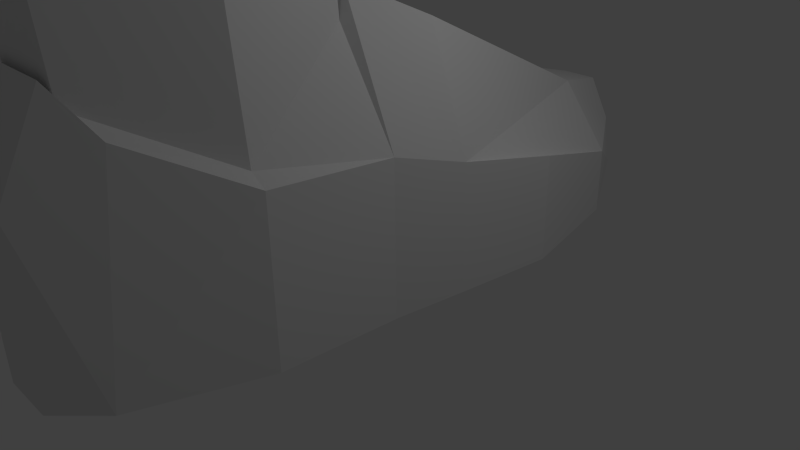 # Source: themshoes.blend  (saved by Blender 2.76.0; exported with 4.5.12 LTS)
import bpy
from mathutils import Matrix  # noqa: F401  (used for matrix-valued properties, if any)

bpy.ops.wm.read_factory_settings(use_empty=True)
scene = bpy.context.scene
scene.name = 'Scene'

# ---- collections
col_collection_1 = bpy.data.collections.new('Collection 1'); scene.collection.children.link(col_collection_1)

# ---- world
world_world = bpy.data.worlds.new('World'); scene.world = world_world
world_world.color = (0.05088, 0.05088, 0.05088)
world_world.use_sun_shadow = False
world_world.sun_shadow_jitter_overblur = 0.0
world_world.cycles.sampling_method = 'MANUAL'
world_world.cycles.sample_map_resolution = 256

# ---- cameras
cam_camera = bpy.data.cameras.new('Camera')
cam_camera.clip_end = 100.0
cam_camera.lens = 35.0
cam_camera.sensor_width = 32.0
cam_camera.sensor_height = 18.0
cam_camera.ortho_scale = 7.314
cam_camera.dof.focus_distance = 0.0
cam_camera.dof.aperture_fstop = 128.0

# ---- lights
light_lamp = bpy.data.lights.new('Lamp', 'POINT')
light_lamp.transmission_factor = 0.0
light_lamp.cutoff_distance = 30.0
light_lamp.energy = 100.0
light_lamp.shadow_buffer_clip_start = 1.001
light_lamp.shadow_soft_size = 0.1
light_lamp.shadow_maximum_resolution = 0.006
light_lamp.use_absolute_resolution = True
light_lamp.cycles.use_multiple_importance_sampling = False

# ---- meshes
me_cube_001 = bpy.data.meshes.new('Cube.001')
me_cube_001.from_pydata([(-0.9374, -3.957, 0.04), (-0.9698, -3.79, 2.697), (-1.327, -0.8373, -0.002484), (-1.327, -0.8373, 2.43), (0.7566, -3.957, 0.04), (0.7566, -3.605, 2.718), (1.327, -0.8373, -0.002484), (1.327, -0.8373, 1.956), (-1.288, 0.1216, 0.0002744), (-1.288, 0.1216, 1.96), (1.451, 0.1216, 0.0002744), (1.451, 0.1216, 1.663), (-1.345, 3.027, 0.06203), (-1.345, 3.027, 0.7918), (1.287, 3.027, 0.06203), (1.287, 3.027, 0.9332), (-0.7585, 4.294, 0.3804), (-0.8123, 4.264, 0.9601), (0.6594, 4.157, 0.3124), (0.5859, 4.117, 0.9735), (-1.273, -2.397, 2.046), (-1.364, -2.397, 0.012), (1.266, -2.397, 2.054), (1.266, -2.397, 0.012), (-0.3723, -4.479, 0.09046), (0.3351, -4.479, 0.09046), (0.3351, -4.479, 2.154), (1.593, 1.447, 1.402), (-1.395, 1.447, 1.543), (1.593, 1.447, -0.004016), (-1.395, 1.447, -0.004016), (0.6412, -0.8712, 3.672), (0.3102, -0.8373, -0.002484), (0.453, -3.957, 3.27), (0.2198, -3.957, 0.04), (0.8635, 0.1683, 3.176), (0.3919, 0.1216, 0.0002744), (0.6336, 3.027, 1.778), (0.281, 3.027, 0.06203), (0.2372, 4.204, 1.481), (0.2372, 4.564, 0.3804), (1.058, -2.397, 2.188), (0.2615, -2.397, 0.012), (0.2916, -4.479, 0.09046), (0.4094, 1.447, -0.004016), (-0.1956, -0.8373, -0.002484), (-0.5193, -3.957, 3.265), (-0.1139, 0.1216, 0.0002744), (-0.2248, 3.027, 0.06203), (-0.2686, 4.564, 0.3804), (-1.041, -2.397, 2.188), (-0.3723, -4.479, 2.154), (-0.7342, -0.8712, 3.672), (-0.2861, -3.957, 0.04), (-0.5119, 0.1683, 3.176), (-0.5775, 3.027, 1.778), (-0.2686, 4.204, 1.481), (-0.2443, -2.397, 0.012), (-0.2142, -4.479, 0.09046), (-0.09638, 1.447, -0.004016), (0.4916, -3.858, 3.006), (0.6723, -0.9536, 3.278), (-0.757, -0.9536, 3.278), (-0.5526, -3.858, 3.001), (1.055, -2.629, 5.552), (0.4889, -4.089, 6.37), (0.6696, -1.185, 6.642), (-1.044, -2.629, 5.552), (-0.7597, -1.185, 6.642), (-0.5553, -4.089, 6.365), (0.1885, 4.461, 1.014), (-0.2686, 4.461, 1.014)], [], [(33, 60, 63, 46), (12, 13, 17, 16), (2, 3, 9, 8), (42, 32, 6, 23), (35, 37, 55, 54), (20, 3, 2, 21), (45, 2, 8, 47), (31, 7, 11, 35), (7, 6, 10, 11), (27, 29, 14, 15), (59, 30, 12, 48), (30, 28, 13, 12), (48, 12, 16, 49), (37, 15, 19, 39), (39, 19, 70), (46, 63, 50, 20, 1), (50, 62, 52, 3, 20), (53, 57, 42, 34), (34, 4, 25, 43), (22, 5, 4, 23), (47, 8, 30, 59), (4, 5, 26, 25), (8, 9, 28, 30), (10, 36, 44, 29), (11, 10, 29, 27), (53, 34, 43, 58), (46, 1, 51), (5, 22, 41, 60, 33), (0, 21, 57, 53), (55, 37, 39, 56), (14, 38, 40, 18), (71, 70, 40, 49), (29, 44, 38, 14), (52, 31, 35, 54), (6, 32, 36, 10), (26, 51, 24, 58, 43, 25), (22, 7, 31, 61, 41), (57, 45, 32, 42), (35, 11, 27, 15, 37), (3, 52, 54, 9), (70, 19, 18, 40), (13, 55, 56, 17), (34, 42, 23, 4), (0, 53, 58, 24), (36, 47, 59, 44), (7, 22, 23, 6), (50, 63, 69, 67), (38, 48, 49, 40), (44, 59, 48, 38), (32, 45, 47, 36), (61, 31, 52, 62), (5, 33, 26), (33, 46, 51, 26), (63, 60, 65, 69), (21, 2, 45, 57), (1, 0, 24, 51), (65, 64, 67, 69), (64, 66, 68, 67), (41, 61, 66, 64), (60, 41, 64, 65), (62, 50, 67, 68), (61, 62, 68, 66), (9, 54, 55, 13, 28), (15, 14, 18, 19), (56, 39, 70, 71), (17, 56, 71), (17, 71, 49, 16), (1, 20, 21, 0)])
me_cube_001.use_remesh_preserve_volume = False
me_cube_001.use_remesh_preserve_attributes = False
me_cube_001.use_mirror_vertex_groups = False
me_cube_001.update()

# ---- objects
ob_cube = bpy.data.objects.new('Cube', me_cube_001)
ob_lamp = bpy.data.objects.new('Lamp', light_lamp)
ob_camera = bpy.data.objects.new('Camera', cam_camera)

# ---- transforms, parenting, visibility, modifiers, constraints
ob_cube.location = (0.0, 0.0, 0.0)
ob_cube.lineart.crease_threshold = 0.0
ob_lamp.location = (4.076, 1.005, 5.904)
ob_lamp.rotation_euler = (0.6503, 0.05522, 1.866)
ob_lamp.lock_rotations_4d = False
ob_lamp.empty_display_type = 'ARROWS'
ob_lamp.color = (0.0, 0.0, 0.0, 0.0)
ob_lamp.lineart.crease_threshold = 0.0
ob_camera.location = (7.481, -6.508, 5.344)
ob_camera.rotation_euler = (1.109, 0.01082, 0.8149)
ob_camera.lock_rotations_4d = False
ob_camera.empty_display_type = 'ARROWS'
ob_camera.color = (0.0, 0.0, 0.0, 0.0)
ob_camera.display_type = 'WIRE'
ob_camera.lineart.crease_threshold = 0.0

# ---- collection membership
col_collection_1.objects.link(ob_cube)
col_collection_1.objects.link(ob_lamp)
col_collection_1.objects.link(ob_camera)

# ---- scene / render settings (as saved in the file)
scene.camera = ob_camera
scene.frame_start = 1; scene.frame_end = 250; scene.frame_set(1)
scene.render.engine = 'BLENDER_EEVEE_NEXT'
scene.render.resolution_percentage = 50
scene.render.dither_intensity = 0.0
scene.cycles.use_denoising = False
scene.cycles.samples = 10
scene.cycles.sampling_pattern = 'TABULATED_SOBOL'
scene.cycles.light_sampling_threshold = 0.0
scene.cycles.use_adaptive_sampling = False
scene.cycles.use_light_tree = False
scene.cycles.blur_glossy = 0.0
scene.cycles.pixel_filter_type = 'GAUSSIAN'
scene.cycles.sample_clamp_indirect = 0.0
scene.view_settings.view_transform = 'Standard'
bpy.context.view_layer.update()
